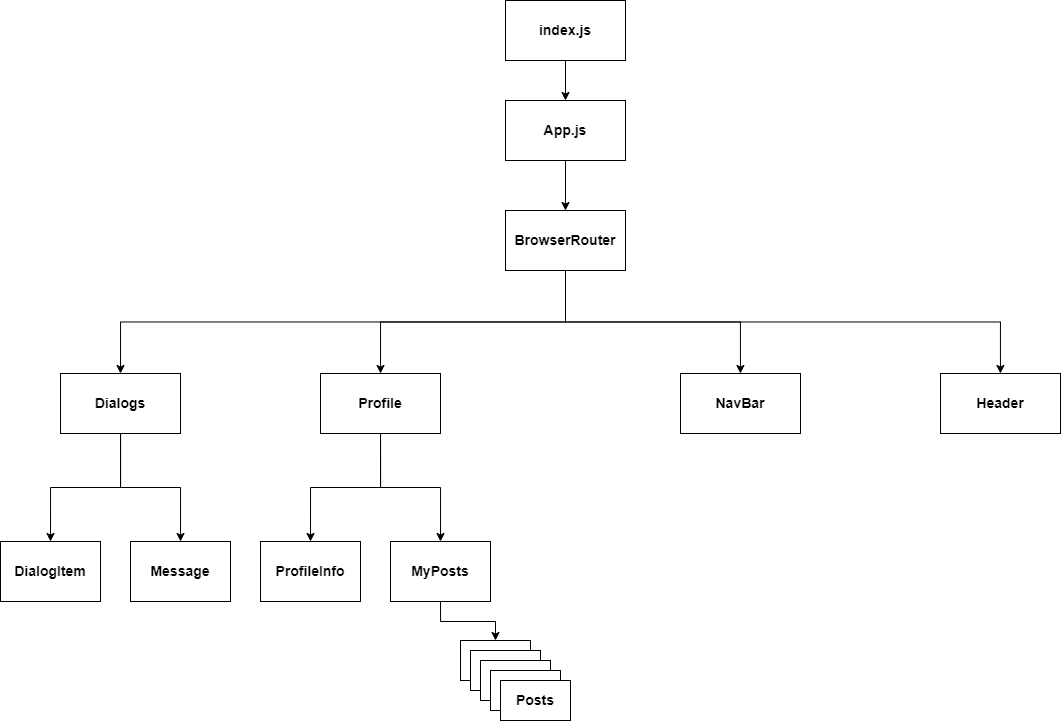

The diagram above was exported from draw.io. Its source (the exported page's mxGraphModel, read from the mxfile embedded in the PNG):
<mxGraphModel dx="1673" dy="829" grid="1" gridSize="10" guides="1" tooltips="1" connect="1" arrows="1" fold="1" page="1" pageScale="1" pageWidth="1169" pageHeight="827" math="0" shadow="0">
  <root>
    <mxCell id="0" />
    <mxCell id="1" parent="0" />
    <mxCell id="DWEvhrFuB7xuIRD1QXLa-42" style="edgeStyle=orthogonalEdgeStyle;rounded=0;orthogonalLoop=1;jettySize=auto;html=1;entryX=0.5;entryY=0;entryDx=0;entryDy=0;fontSize=14;fontStyle=1" edge="1" parent="1" source="DWEvhrFuB7xuIRD1QXLa-1" target="DWEvhrFuB7xuIRD1QXLa-6">
      <mxGeometry relative="1" as="geometry" />
    </mxCell>
    <mxCell id="DWEvhrFuB7xuIRD1QXLa-1" value="index.js" style="rounded=0;whiteSpace=wrap;html=1;fontSize=14;fontStyle=1" vertex="1" parent="1">
      <mxGeometry x="525" y="30" width="120" height="60" as="geometry" />
    </mxCell>
    <mxCell id="DWEvhrFuB7xuIRD1QXLa-35" style="edgeStyle=orthogonalEdgeStyle;rounded=0;orthogonalLoop=1;jettySize=auto;html=1;entryX=0.5;entryY=0;entryDx=0;entryDy=0;fontSize=14;fontStyle=1" edge="1" parent="1" source="DWEvhrFuB7xuIRD1QXLa-3" target="DWEvhrFuB7xuIRD1QXLa-21">
      <mxGeometry relative="1" as="geometry" />
    </mxCell>
    <mxCell id="DWEvhrFuB7xuIRD1QXLa-36" style="edgeStyle=orthogonalEdgeStyle;rounded=0;orthogonalLoop=1;jettySize=auto;html=1;exitX=0.5;exitY=1;exitDx=0;exitDy=0;entryX=0.5;entryY=0;entryDx=0;entryDy=0;fontSize=14;fontStyle=1" edge="1" parent="1" source="DWEvhrFuB7xuIRD1QXLa-3" target="DWEvhrFuB7xuIRD1QXLa-20">
      <mxGeometry relative="1" as="geometry" />
    </mxCell>
    <mxCell id="DWEvhrFuB7xuIRD1QXLa-3" value="Profile" style="rounded=0;whiteSpace=wrap;html=1;fontSize=14;fontStyle=1" vertex="1" parent="1">
      <mxGeometry x="340" y="403" width="120" height="60" as="geometry" />
    </mxCell>
    <mxCell id="DWEvhrFuB7xuIRD1QXLa-34" style="edgeStyle=orthogonalEdgeStyle;rounded=0;orthogonalLoop=1;jettySize=auto;html=1;entryX=0.5;entryY=0;entryDx=0;entryDy=0;fontSize=14;fontStyle=1" edge="1" parent="1" source="DWEvhrFuB7xuIRD1QXLa-4" target="DWEvhrFuB7xuIRD1QXLa-22">
      <mxGeometry relative="1" as="geometry" />
    </mxCell>
    <mxCell id="DWEvhrFuB7xuIRD1QXLa-39" style="edgeStyle=orthogonalEdgeStyle;rounded=0;orthogonalLoop=1;jettySize=auto;html=1;entryX=0.5;entryY=0;entryDx=0;entryDy=0;fontSize=14;fontStyle=1" edge="1" parent="1" source="DWEvhrFuB7xuIRD1QXLa-4" target="DWEvhrFuB7xuIRD1QXLa-12">
      <mxGeometry relative="1" as="geometry" />
    </mxCell>
    <mxCell id="DWEvhrFuB7xuIRD1QXLa-4" value="Dialogs" style="rounded=0;whiteSpace=wrap;html=1;fontSize=14;fontStyle=1" vertex="1" parent="1">
      <mxGeometry x="80" y="403" width="120" height="60" as="geometry" />
    </mxCell>
    <mxCell id="DWEvhrFuB7xuIRD1QXLa-5" value="Header" style="rounded=0;whiteSpace=wrap;html=1;fontSize=14;fontStyle=1" vertex="1" parent="1">
      <mxGeometry x="960" y="403" width="120" height="60" as="geometry" />
    </mxCell>
    <mxCell id="DWEvhrFuB7xuIRD1QXLa-43" style="edgeStyle=orthogonalEdgeStyle;rounded=0;orthogonalLoop=1;jettySize=auto;html=1;entryX=0.5;entryY=0;entryDx=0;entryDy=0;fontSize=14;fontStyle=1" edge="1" parent="1" source="DWEvhrFuB7xuIRD1QXLa-6" target="DWEvhrFuB7xuIRD1QXLa-24">
      <mxGeometry relative="1" as="geometry" />
    </mxCell>
    <mxCell id="DWEvhrFuB7xuIRD1QXLa-6" value="App.js" style="rounded=0;whiteSpace=wrap;html=1;fontSize=14;fontStyle=1" vertex="1" parent="1">
      <mxGeometry x="525" y="130" width="120" height="60" as="geometry" />
    </mxCell>
    <mxCell id="DWEvhrFuB7xuIRD1QXLa-12" value="DialogItem" style="rounded=0;whiteSpace=wrap;html=1;fontSize=14;fontStyle=1" vertex="1" parent="1">
      <mxGeometry x="20" y="571" width="100" height="60" as="geometry" />
    </mxCell>
    <mxCell id="DWEvhrFuB7xuIRD1QXLa-50" style="edgeStyle=orthogonalEdgeStyle;rounded=0;orthogonalLoop=1;jettySize=auto;html=1;exitX=0.5;exitY=1;exitDx=0;exitDy=0;entryX=0.5;entryY=0;entryDx=0;entryDy=0;fontSize=14;fontStyle=1" edge="1" parent="1" source="DWEvhrFuB7xuIRD1QXLa-20" target="DWEvhrFuB7xuIRD1QXLa-49">
      <mxGeometry relative="1" as="geometry" />
    </mxCell>
    <mxCell id="DWEvhrFuB7xuIRD1QXLa-20" value="MyPosts" style="rounded=0;whiteSpace=wrap;html=1;fontSize=14;fontStyle=1" vertex="1" parent="1">
      <mxGeometry x="410" y="571" width="100" height="60" as="geometry" />
    </mxCell>
    <mxCell id="DWEvhrFuB7xuIRD1QXLa-21" value="ProfileInfo" style="rounded=0;whiteSpace=wrap;html=1;fontSize=14;fontStyle=1" vertex="1" parent="1">
      <mxGeometry x="280" y="571" width="100" height="60" as="geometry" />
    </mxCell>
    <mxCell id="DWEvhrFuB7xuIRD1QXLa-22" value="Message" style="rounded=0;whiteSpace=wrap;html=1;fontSize=14;fontStyle=1" vertex="1" parent="1">
      <mxGeometry x="150" y="571" width="100" height="60" as="geometry" />
    </mxCell>
    <mxCell id="DWEvhrFuB7xuIRD1QXLa-23" value="NavBar" style="rounded=0;whiteSpace=wrap;html=1;fontSize=14;fontStyle=1" vertex="1" parent="1">
      <mxGeometry x="700" y="403" width="120" height="60" as="geometry" />
    </mxCell>
    <mxCell id="DWEvhrFuB7xuIRD1QXLa-27" style="edgeStyle=orthogonalEdgeStyle;rounded=0;orthogonalLoop=1;jettySize=auto;html=1;exitX=0.5;exitY=1;exitDx=0;exitDy=0;entryX=0.5;entryY=0;entryDx=0;entryDy=0;fontSize=14;fontStyle=1" edge="1" parent="1" source="DWEvhrFuB7xuIRD1QXLa-24" target="DWEvhrFuB7xuIRD1QXLa-4">
      <mxGeometry relative="1" as="geometry" />
    </mxCell>
    <mxCell id="DWEvhrFuB7xuIRD1QXLa-28" style="edgeStyle=orthogonalEdgeStyle;rounded=0;orthogonalLoop=1;jettySize=auto;html=1;exitX=0.5;exitY=1;exitDx=0;exitDy=0;entryX=0.5;entryY=0;entryDx=0;entryDy=0;fontSize=14;fontStyle=1" edge="1" parent="1" source="DWEvhrFuB7xuIRD1QXLa-24" target="DWEvhrFuB7xuIRD1QXLa-3">
      <mxGeometry relative="1" as="geometry" />
    </mxCell>
    <mxCell id="DWEvhrFuB7xuIRD1QXLa-29" style="edgeStyle=orthogonalEdgeStyle;rounded=0;orthogonalLoop=1;jettySize=auto;html=1;exitX=0.5;exitY=1;exitDx=0;exitDy=0;fontSize=14;fontStyle=1" edge="1" parent="1" source="DWEvhrFuB7xuIRD1QXLa-24" target="DWEvhrFuB7xuIRD1QXLa-23">
      <mxGeometry relative="1" as="geometry" />
    </mxCell>
    <mxCell id="DWEvhrFuB7xuIRD1QXLa-31" style="edgeStyle=orthogonalEdgeStyle;rounded=0;orthogonalLoop=1;jettySize=auto;html=1;exitX=0.5;exitY=1;exitDx=0;exitDy=0;fontSize=14;fontStyle=1" edge="1" parent="1" source="DWEvhrFuB7xuIRD1QXLa-24" target="DWEvhrFuB7xuIRD1QXLa-5">
      <mxGeometry relative="1" as="geometry" />
    </mxCell>
    <mxCell id="DWEvhrFuB7xuIRD1QXLa-24" value="BrowserRouter" style="rounded=0;whiteSpace=wrap;html=1;fontSize=14;fontStyle=1" vertex="1" parent="1">
      <mxGeometry x="525" y="240" width="120" height="60" as="geometry" />
    </mxCell>
    <mxCell id="DWEvhrFuB7xuIRD1QXLa-49" value="" style="rounded=0;whiteSpace=wrap;html=1;fontSize=14;fontStyle=1" vertex="1" parent="1">
      <mxGeometry x="480" y="670" width="70" height="40" as="geometry" />
    </mxCell>
    <mxCell id="DWEvhrFuB7xuIRD1QXLa-51" value="" style="rounded=0;whiteSpace=wrap;html=1;fontSize=14;fontStyle=1" vertex="1" parent="1">
      <mxGeometry x="490" y="680" width="70" height="40" as="geometry" />
    </mxCell>
    <mxCell id="DWEvhrFuB7xuIRD1QXLa-52" value="" style="rounded=0;whiteSpace=wrap;html=1;fontSize=14;fontStyle=1" vertex="1" parent="1">
      <mxGeometry x="500" y="690" width="70" height="40" as="geometry" />
    </mxCell>
    <mxCell id="DWEvhrFuB7xuIRD1QXLa-53" value="" style="rounded=0;whiteSpace=wrap;html=1;fontSize=14;fontStyle=1" vertex="1" parent="1">
      <mxGeometry x="510" y="700" width="70" height="40" as="geometry" />
    </mxCell>
    <mxCell id="DWEvhrFuB7xuIRD1QXLa-54" value="Posts" style="rounded=0;whiteSpace=wrap;html=1;fontSize=14;fontStyle=1" vertex="1" parent="1">
      <mxGeometry x="520" y="710" width="70" height="40" as="geometry" />
    </mxCell>
  </root>
</mxGraphModel>